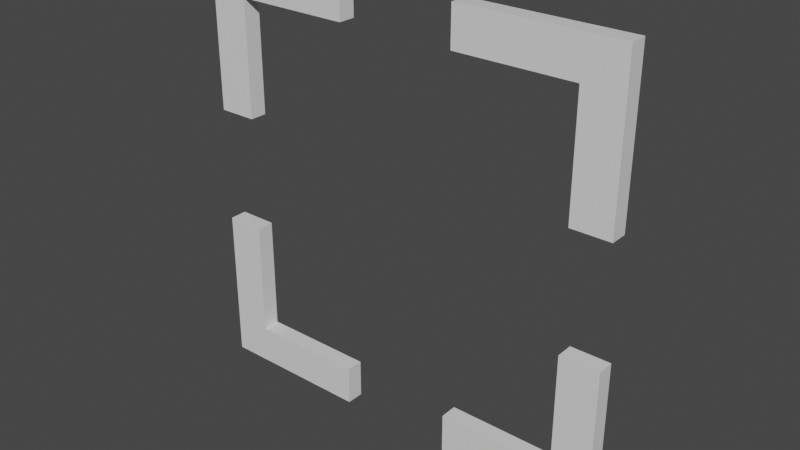 # Source: select_box.blend  (saved by Blender 2.83.19; exported with 4.5.12 LTS)
import bpy
from mathutils import Matrix  # noqa: F401  (used for matrix-valued properties, if any)

bpy.ops.wm.read_factory_settings(use_empty=True)
scene = bpy.context.scene
scene.name = 'Scene'

# ---- collections
col_collection = bpy.data.collections.new('Collection'); scene.collection.children.link(col_collection)

# ---- materials (node trees are filled in below, after node groups)
mat_material = bpy.data.materials.new('Material')
mat_material.alpha_threshold = 0.0
mat_material.use_transparent_shadow = False
mat_material.line_color = (0.0, 0.0, 0.0, 1.0)

# ---- material node trees
mat_material.use_nodes = True; mat_material.node_tree.nodes.clear()
_N = mat_material.node_tree.nodes; _L = mat_material.node_tree.links
n0 = _N.new('ShaderNodeOutputMaterial'); n0.name = 'Material Output'; n0.location = (300, 300)
n1 = _N.new('ShaderNodeBsdfPrincipled'); n1.name = 'Principled BSDF'; n1.location = (10, 300)
n1.distribution = 'GGX'
n1.subsurface_method = 'BURLEY'
n1.inputs[2].default_value = 0.4
n1.inputs[3].default_value = 1.45
n1.inputs[27].default_value = (0.0, 0.0, 0.0, 1.0)
n1.inputs[28].default_value = 1.0
_L.new(n1.outputs[0], n0.inputs[0])
n0.is_active_output = True

# ---- world
world_world = bpy.data.worlds.new('World'); scene.world = world_world
world_world.use_nodes = True; world_world.node_tree.nodes.clear()
_N = world_world.node_tree.nodes; _L = world_world.node_tree.links
n0 = _N.new('ShaderNodeOutputWorld'); n0.name = 'World Output'; n0.location = (300, 300)
n1 = _N.new('ShaderNodeBackground'); n1.name = 'Background'; n1.location = (10, 300)
n1.inputs[0].default_value = (0.05088, 0.05088, 0.05088, 1.0)
_L.new(n1.outputs[0], n0.inputs[0])
n0.is_active_output = True
world_world.color = (0.05088, 0.05088, 0.05088)
world_world.use_sun_shadow = False
world_world.sun_shadow_jitter_overblur = 0.0

# ---- meshes
me_cube = bpy.data.meshes.new('Cube')
me_cube.from_pydata([(0.0, 0.2241, 2.0), (0.0, 0.2241, -1.0), (0.0, -0.2241, 2.0), (0.0, -0.2241, -1.0), (-1.0, 0.2241, 1.0), (-1.0, 0.2241, -1.0), (-1.0, -0.2241, 1.0), (-1.0, -0.2241, -1.0), (1.0, -0.2241, 3.0), (-1.0, -0.2241, 3.0), (1.0, 0.2241, 3.0), (-1.0, 0.2241, 3.0), (3.0, 0.2241, 2.0), (3.0, -0.2241, 2.0), (3.0, 0.2241, 3.0), (3.0, -0.2241, 3.0)], [], [(4, 6, 9, 11), (3, 2, 6, 7), (7, 6, 4, 5), (5, 1, 3, 7), (1, 0, 2, 3), (5, 4, 0, 1), (10, 11, 9, 8), (10, 8, 15, 14), (0, 4, 11, 10), (6, 2, 8, 9), (13, 12, 14, 15), (2, 0, 12, 13), (0, 10, 14, 12), (8, 2, 13, 15)])
_uv = me_cube.uv_layers.new(name='UVMap')
_uv.uv.foreach_set('vector', [0.625, 0.25, 0.625, 0.0, 0.625, 0.0, 0.625, 0.25, 0.375, 0.75, 0.625, 0.75, 0.625, 1.0, 0.375, 1.0, 0.375, 0.0, 0.625, 0.0, 0.625, 0.25, 0.375, 0.25, 0.125, 0.5, 0.375, 0.5, 0.375, 0.75, 0.125, 0.75, 0.375, 0.5, 0.625, 0.5, 0.625, 0.75, 0.375, 0.75, 0.375, 0.25, 0.625, 0.25, 0.625, 0.5, 0.375, 0.5, 0.625, 0.5, 0.875, 0.5, 0.875, 0.75, 0.625, 0.75, 0.625, 0.5, 0.625, 0.75, 0.625, 0.75, 0.625, 0.5, 0.625, 0.5, 0.625, 0.25, 0.625, 0.25, 0.625, 0.5, 0.625, 1.0, 0.625, 0.75, 0.625, 0.75, 0.625, 1.0, 0.625, 0.75, 0.625, 0.5, 0.625, 0.5, 0.625, 0.75, 0.625, 0.75, 0.625, 0.5, 0.625, 0.5, 0.625, 0.75, 0.625, 0.5, 0.625, 0.5, 0.625, 0.5, 0.625, 0.5, 0.625, 0.75, 0.625, 0.75, 0.625, 0.75, 0.625, 0.75])
me_cube.materials.append(mat_material)
me_cube.use_remesh_preserve_volume = False
me_cube.use_remesh_preserve_attributes = False
me_cube.use_mirror_vertex_groups = False
me_cube.update()
me_cube_001 = bpy.data.meshes.new('Cube.001')
me_cube_001.from_pydata([(0.0, 0.2241, 2.0), (0.0, 0.2241, -1.0), (0.0, -0.2241, 2.0), (0.0, -0.2241, -1.0), (-1.0, 0.2241, 1.0), (-1.0, 0.2241, -1.0), (-1.0, -0.2241, 1.0), (-1.0, -0.2241, -1.0), (1.0, -0.2241, 3.0), (-1.0, -0.2241, 3.0), (1.0, 0.2241, 3.0), (-1.0, 0.2241, 3.0), (3.0, 0.2241, 2.0), (3.0, -0.2241, 2.0), (3.0, 0.2241, 3.0), (3.0, -0.2241, 3.0)], [], [(4, 6, 9, 11), (3, 2, 6, 7), (7, 6, 4, 5), (5, 1, 3, 7), (1, 0, 2, 3), (5, 4, 0, 1), (10, 11, 9, 8), (10, 8, 15, 14), (0, 4, 11, 10), (6, 2, 8, 9), (13, 12, 14, 15), (2, 0, 12, 13), (0, 10, 14, 12), (8, 2, 13, 15)])
_uv = me_cube_001.uv_layers.new(name='UVMap')
_uv.uv.foreach_set('vector', [0.625, 0.25, 0.625, 0.0, 0.625, 0.0, 0.625, 0.25, 0.375, 0.75, 0.625, 0.75, 0.625, 1.0, 0.375, 1.0, 0.375, 0.0, 0.625, 0.0, 0.625, 0.25, 0.375, 0.25, 0.125, 0.5, 0.375, 0.5, 0.375, 0.75, 0.125, 0.75, 0.375, 0.5, 0.625, 0.5, 0.625, 0.75, 0.375, 0.75, 0.375, 0.25, 0.625, 0.25, 0.625, 0.5, 0.375, 0.5, 0.625, 0.5, 0.875, 0.5, 0.875, 0.75, 0.625, 0.75, 0.625, 0.5, 0.625, 0.75, 0.625, 0.75, 0.625, 0.5, 0.625, 0.5, 0.625, 0.25, 0.625, 0.25, 0.625, 0.5, 0.625, 1.0, 0.625, 0.75, 0.625, 0.75, 0.625, 1.0, 0.625, 0.75, 0.625, 0.5, 0.625, 0.5, 0.625, 0.75, 0.625, 0.75, 0.625, 0.5, 0.625, 0.5, 0.625, 0.75, 0.625, 0.5, 0.625, 0.5, 0.625, 0.5, 0.625, 0.5, 0.625, 0.75, 0.625, 0.75, 0.625, 0.75, 0.625, 0.75])
me_cube_001.materials.append(mat_material)
me_cube_001.use_remesh_preserve_volume = False
me_cube_001.use_remesh_preserve_attributes = False
me_cube_001.use_mirror_vertex_groups = False
me_cube_001.update()
me_cube_002 = bpy.data.meshes.new('Cube.002')
me_cube_002.from_pydata([(0.0, 0.2241, 2.0), (0.0, 0.2241, -1.0), (0.0, -0.2241, 2.0), (0.0, -0.2241, -1.0), (-1.0, 0.2241, 1.0), (-1.0, 0.2241, -1.0), (-1.0, -0.2241, 1.0), (-1.0, -0.2241, -1.0), (1.0, -0.2241, 3.0), (-1.0, -0.2241, 3.0), (1.0, 0.2241, 3.0), (-1.0, 0.2241, 3.0), (3.0, 0.2241, 2.0), (3.0, -0.2241, 2.0), (3.0, 0.2241, 3.0), (3.0, -0.2241, 3.0)], [], [(4, 6, 9, 11), (3, 2, 6, 7), (7, 6, 4, 5), (5, 1, 3, 7), (1, 0, 2, 3), (5, 4, 0, 1), (10, 11, 9, 8), (10, 8, 15, 14), (0, 4, 11, 10), (6, 2, 8, 9), (13, 12, 14, 15), (2, 0, 12, 13), (0, 10, 14, 12), (8, 2, 13, 15)])
_uv = me_cube_002.uv_layers.new(name='UVMap')
_uv.uv.foreach_set('vector', [0.625, 0.25, 0.625, 0.0, 0.625, 0.0, 0.625, 0.25, 0.375, 0.75, 0.625, 0.75, 0.625, 1.0, 0.375, 1.0, 0.375, 0.0, 0.625, 0.0, 0.625, 0.25, 0.375, 0.25, 0.125, 0.5, 0.375, 0.5, 0.375, 0.75, 0.125, 0.75, 0.375, 0.5, 0.625, 0.5, 0.625, 0.75, 0.375, 0.75, 0.375, 0.25, 0.625, 0.25, 0.625, 0.5, 0.375, 0.5, 0.625, 0.5, 0.875, 0.5, 0.875, 0.75, 0.625, 0.75, 0.625, 0.5, 0.625, 0.75, 0.625, 0.75, 0.625, 0.5, 0.625, 0.5, 0.625, 0.25, 0.625, 0.25, 0.625, 0.5, 0.625, 1.0, 0.625, 0.75, 0.625, 0.75, 0.625, 1.0, 0.625, 0.75, 0.625, 0.5, 0.625, 0.5, 0.625, 0.75, 0.625, 0.75, 0.625, 0.5, 0.625, 0.5, 0.625, 0.75, 0.625, 0.5, 0.625, 0.5, 0.625, 0.5, 0.625, 0.5, 0.625, 0.75, 0.625, 0.75, 0.625, 0.75, 0.625, 0.75])
me_cube_002.materials.append(mat_material)
me_cube_002.use_remesh_preserve_volume = False
me_cube_002.use_remesh_preserve_attributes = False
me_cube_002.use_mirror_vertex_groups = False
me_cube_002.update()
me_cube_003 = bpy.data.meshes.new('Cube.003')
me_cube_003.from_pydata([(0.0, 0.2241, 2.0), (0.0, 0.2241, -1.0), (0.0, -0.2241, 2.0), (0.0, -0.2241, -1.0), (-1.0, 0.2241, 1.0), (-1.0, 0.2241, -1.0), (-1.0, -0.2241, 1.0), (-1.0, -0.2241, -1.0), (1.0, -0.2241, 3.0), (-1.0, -0.2241, 3.0), (1.0, 0.2241, 3.0), (-1.0, 0.2241, 3.0), (3.0, 0.2241, 2.0), (3.0, -0.2241, 2.0), (3.0, 0.2241, 3.0), (3.0, -0.2241, 3.0)], [], [(4, 6, 9, 11), (3, 2, 6, 7), (7, 6, 4, 5), (5, 1, 3, 7), (1, 0, 2, 3), (5, 4, 0, 1), (10, 11, 9, 8), (10, 8, 15, 14), (0, 4, 11, 10), (6, 2, 8, 9), (13, 12, 14, 15), (2, 0, 12, 13), (0, 10, 14, 12), (8, 2, 13, 15)])
_uv = me_cube_003.uv_layers.new(name='UVMap')
_uv.uv.foreach_set('vector', [0.625, 0.25, 0.625, 0.0, 0.625, 0.0, 0.625, 0.25, 0.375, 0.75, 0.625, 0.75, 0.625, 1.0, 0.375, 1.0, 0.375, 0.0, 0.625, 0.0, 0.625, 0.25, 0.375, 0.25, 0.125, 0.5, 0.375, 0.5, 0.375, 0.75, 0.125, 0.75, 0.375, 0.5, 0.625, 0.5, 0.625, 0.75, 0.375, 0.75, 0.375, 0.25, 0.625, 0.25, 0.625, 0.5, 0.375, 0.5, 0.625, 0.5, 0.875, 0.5, 0.875, 0.75, 0.625, 0.75, 0.625, 0.5, 0.625, 0.75, 0.625, 0.75, 0.625, 0.5, 0.625, 0.5, 0.625, 0.25, 0.625, 0.25, 0.625, 0.5, 0.625, 1.0, 0.625, 0.75, 0.625, 0.75, 0.625, 1.0, 0.625, 0.75, 0.625, 0.5, 0.625, 0.5, 0.625, 0.75, 0.625, 0.75, 0.625, 0.5, 0.625, 0.5, 0.625, 0.75, 0.625, 0.5, 0.625, 0.5, 0.625, 0.5, 0.625, 0.5, 0.625, 0.75, 0.625, 0.75, 0.625, 0.75, 0.625, 0.75])
me_cube_003.materials.append(mat_material)
me_cube_003.use_remesh_preserve_volume = False
me_cube_003.use_remesh_preserve_attributes = False
me_cube_003.use_mirror_vertex_groups = False
me_cube_003.update()

# ---- objects
ob_cube = bpy.data.objects.new('Cube', me_cube)
ob_cube_001 = bpy.data.objects.new('Cube.001', me_cube_001)
ob_cube_002 = bpy.data.objects.new('Cube.002', me_cube_002)
ob_cube_003 = bpy.data.objects.new('Cube.003', me_cube_003)

# ---- transforms, parenting, visibility, modifiers, constraints
ob_cube.location = (0.0, 0.0, 0.0)
ob_cube.lock_rotations_4d = False
ob_cube.empty_display_type = 'ARROWS'
ob_cube.lineart.crease_threshold = 0.0
ob_cube_001.location = (9.0, 0.0, 0.0)
ob_cube_001.rotation_euler = (0.0, -0.0, 3.142)
ob_cube_001.lock_rotations_4d = False
ob_cube_001.empty_display_type = 'ARROWS'
ob_cube_001.lineart.crease_threshold = 0.0
ob_cube_002.location = (0.0, 0.0, -5.0)
ob_cube_002.rotation_euler = (3.142, -0.0, 0.0)
ob_cube_002.lock_rotations_4d = False
ob_cube_002.empty_display_type = 'ARROWS'
ob_cube_002.lineart.crease_threshold = 0.0
ob_cube_003.location = (9.0, 0.0, -5.0)
ob_cube_003.rotation_euler = (-3.142, -2.849e-14, 3.142)
ob_cube_003.lock_rotations_4d = False
ob_cube_003.empty_display_type = 'ARROWS'
ob_cube_003.lineart.crease_threshold = 0.0

# ---- collection membership
col_collection.objects.link(ob_cube)
col_collection.objects.link(ob_cube_001)
col_collection.objects.link(ob_cube_002)
col_collection.objects.link(ob_cube_003)

# ---- scene / render settings (as saved in the file)
scene.frame_start = 1; scene.frame_end = 250; scene.frame_set(1)
scene.render.engine = 'BLENDER_EEVEE_NEXT'
scene.cycles.use_denoising = False
scene.cycles.samples = 128
scene.cycles.sampling_pattern = 'TABULATED_SOBOL'
scene.cycles.use_adaptive_sampling = False
scene.cycles.use_light_tree = False
scene.view_settings.view_transform = 'Filmic'
bpy.context.view_layer.update()

# ---- added for rendering (the .blend has no active camera and no usable light): camera, sun
cam_auto = bpy.data.cameras.new('AutoCamera')
cam_auto.lens = 50.0
cam_auto.sensor_width = 36.0
cam_auto.clip_end = 1000.0
ob_auto_camera = bpy.data.objects.new('AutoCamera', cam_auto)
scene.collection.objects.link(ob_auto_camera)
ob_auto_camera.location = (18.8991, -17.2789, 9.01927)
ob_auto_camera.rotation_euler = (1.09748, -7.21219e-08, 0.694738)
scene.camera = ob_auto_camera
light_auto_sun = bpy.data.lights.new('AutoSun', 'SUN')
light_auto_sun.energy = 3.0
light_auto_sun.angle = 0.0523599
ob_auto_sun = bpy.data.objects.new('AutoSun', light_auto_sun)
scene.collection.objects.link(ob_auto_sun)
ob_auto_sun.rotation_euler = (0.872665, 0.174533, 0.523599)
bpy.context.view_layer.update()
